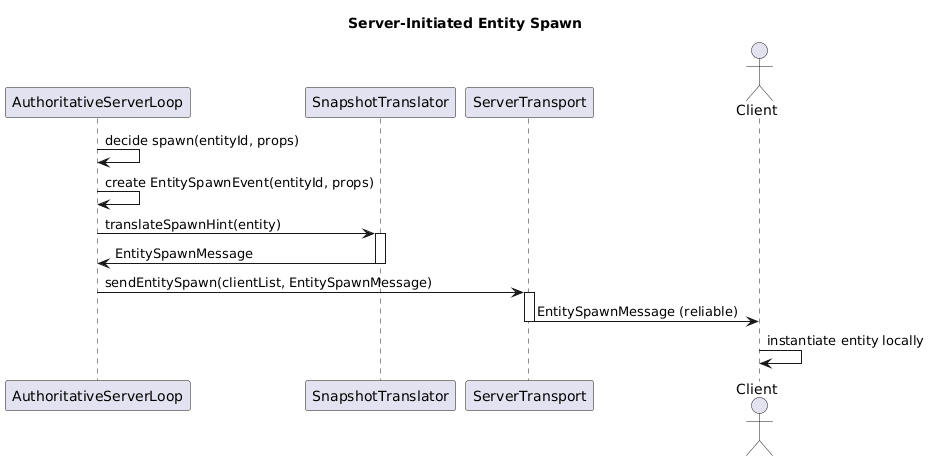

The diagram above was rendered by PlantUML. Its source (embedded in the PNG):
@startuml
title Server-Initiated Entity Spawn
participant "AuthoritativeServerLoop" as Loop
participant "SnapshotTranslator" as Translator
participant "ServerTransport" as Transport
actor Client

Loop -> Loop : decide spawn(entityId, props)
Loop -> Loop : create EntitySpawnEvent(entityId, props)
Loop -> Translator : translateSpawnHint(entity)
activate Translator
Translator -> Loop : EntitySpawnMessage
deactivate Translator

Loop -> Transport : sendEntitySpawn(clientList, EntitySpawnMessage)
activate Transport
Transport -> Client : EntitySpawnMessage (reliable)
deactivate Transport

Client -> Client : instantiate entity locally
@enduml